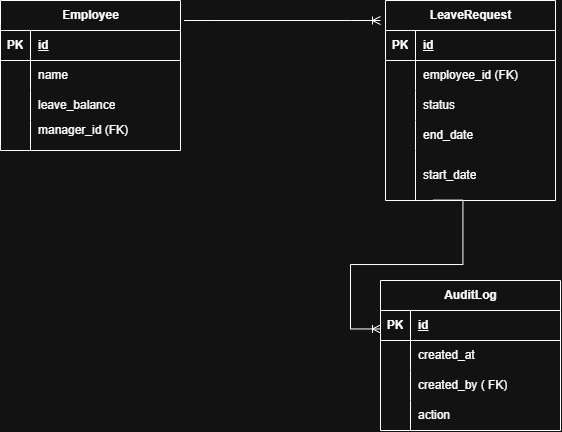

The diagram above was exported from draw.io. Its source (the exported page's mxGraphModel, read from the mxfile embedded in the PNG):
<mxGraphModel dx="1373" dy="703" grid="1" gridSize="10" guides="1" tooltips="1" connect="1" arrows="1" fold="1" page="1" pageScale="1" pageWidth="850" pageHeight="1100" math="0" shadow="0">
  <root>
    <mxCell id="0" />
    <mxCell id="1" parent="0" />
    <mxCell id="F51kQb0f5G7ZBh_Uth8M-3" parent="1" style="shape=table;startSize=30;container=1;collapsible=1;childLayout=tableLayout;fixedRows=1;rowLines=0;fontStyle=1;align=center;resizeLast=1;html=1;" value="Employee" vertex="1">
      <mxGeometry height="150" width="180" x="40" y="160" as="geometry" />
    </mxCell>
    <mxCell id="F51kQb0f5G7ZBh_Uth8M-4" parent="F51kQb0f5G7ZBh_Uth8M-3" style="shape=tableRow;horizontal=0;startSize=0;swimlaneHead=0;swimlaneBody=0;fillColor=none;collapsible=0;dropTarget=0;points=[[0,0.5],[1,0.5]];portConstraint=eastwest;top=0;left=0;right=0;bottom=1;" value="" vertex="1">
      <mxGeometry height="30" width="180" y="30" as="geometry" />
    </mxCell>
    <mxCell id="F51kQb0f5G7ZBh_Uth8M-5" parent="F51kQb0f5G7ZBh_Uth8M-4" style="shape=partialRectangle;connectable=0;fillColor=none;top=0;left=0;bottom=0;right=0;fontStyle=1;overflow=hidden;whiteSpace=wrap;html=1;" value="PK" vertex="1">
      <mxGeometry height="30" width="30" as="geometry">
        <mxRectangle height="30" width="30" as="alternateBounds" />
      </mxGeometry>
    </mxCell>
    <mxCell id="F51kQb0f5G7ZBh_Uth8M-6" parent="F51kQb0f5G7ZBh_Uth8M-4" style="shape=partialRectangle;connectable=0;fillColor=none;top=0;left=0;bottom=0;right=0;align=left;spacingLeft=6;fontStyle=5;overflow=hidden;whiteSpace=wrap;html=1;" value="id" vertex="1">
      <mxGeometry height="30" width="150" x="30" as="geometry">
        <mxRectangle height="30" width="150" as="alternateBounds" />
      </mxGeometry>
    </mxCell>
    <mxCell id="F51kQb0f5G7ZBh_Uth8M-7" parent="F51kQb0f5G7ZBh_Uth8M-3" style="shape=tableRow;horizontal=0;startSize=0;swimlaneHead=0;swimlaneBody=0;fillColor=none;collapsible=0;dropTarget=0;points=[[0,0.5],[1,0.5]];portConstraint=eastwest;top=0;left=0;right=0;bottom=0;" value="" vertex="1">
      <mxGeometry height="30" width="180" y="60" as="geometry" />
    </mxCell>
    <mxCell id="F51kQb0f5G7ZBh_Uth8M-8" parent="F51kQb0f5G7ZBh_Uth8M-7" style="shape=partialRectangle;connectable=0;fillColor=none;top=0;left=0;bottom=0;right=0;editable=1;overflow=hidden;whiteSpace=wrap;html=1;" value="" vertex="1">
      <mxGeometry height="30" width="30" as="geometry">
        <mxRectangle height="30" width="30" as="alternateBounds" />
      </mxGeometry>
    </mxCell>
    <mxCell id="F51kQb0f5G7ZBh_Uth8M-9" parent="F51kQb0f5G7ZBh_Uth8M-7" style="shape=partialRectangle;connectable=0;fillColor=none;top=0;left=0;bottom=0;right=0;align=left;spacingLeft=6;overflow=hidden;whiteSpace=wrap;html=1;" value="name" vertex="1">
      <mxGeometry height="30" width="150" x="30" as="geometry">
        <mxRectangle height="30" width="150" as="alternateBounds" />
      </mxGeometry>
    </mxCell>
    <mxCell id="F51kQb0f5G7ZBh_Uth8M-10" parent="F51kQb0f5G7ZBh_Uth8M-3" style="shape=tableRow;horizontal=0;startSize=0;swimlaneHead=0;swimlaneBody=0;fillColor=none;collapsible=0;dropTarget=0;points=[[0,0.5],[1,0.5]];portConstraint=eastwest;top=0;left=0;right=0;bottom=0;" value="" vertex="1">
      <mxGeometry height="30" width="180" y="90" as="geometry" />
    </mxCell>
    <mxCell id="F51kQb0f5G7ZBh_Uth8M-11" parent="F51kQb0f5G7ZBh_Uth8M-10" style="shape=partialRectangle;connectable=0;fillColor=none;top=0;left=0;bottom=0;right=0;editable=1;overflow=hidden;whiteSpace=wrap;html=1;" value="" vertex="1">
      <mxGeometry height="30" width="30" as="geometry">
        <mxRectangle height="30" width="30" as="alternateBounds" />
      </mxGeometry>
    </mxCell>
    <mxCell id="F51kQb0f5G7ZBh_Uth8M-12" parent="F51kQb0f5G7ZBh_Uth8M-10" style="shape=partialRectangle;connectable=0;fillColor=none;top=0;left=0;bottom=0;right=0;align=left;spacingLeft=6;overflow=hidden;whiteSpace=wrap;html=1;" value="leave_balance" vertex="1">
      <mxGeometry height="30" width="150" x="30" as="geometry">
        <mxRectangle height="30" width="150" as="alternateBounds" />
      </mxGeometry>
    </mxCell>
    <mxCell id="F51kQb0f5G7ZBh_Uth8M-13" parent="F51kQb0f5G7ZBh_Uth8M-3" style="shape=tableRow;horizontal=0;startSize=0;swimlaneHead=0;swimlaneBody=0;fillColor=none;collapsible=0;dropTarget=0;points=[[0,0.5],[1,0.5]];portConstraint=eastwest;top=0;left=0;right=0;bottom=0;" value="" vertex="1">
      <mxGeometry height="30" width="180" y="120" as="geometry" />
    </mxCell>
    <mxCell id="F51kQb0f5G7ZBh_Uth8M-14" parent="F51kQb0f5G7ZBh_Uth8M-13" style="shape=partialRectangle;connectable=0;fillColor=none;top=0;left=0;bottom=0;right=0;editable=1;overflow=hidden;whiteSpace=wrap;html=1;" value="" vertex="1">
      <mxGeometry height="30" width="30" as="geometry">
        <mxRectangle height="30" width="30" as="alternateBounds" />
      </mxGeometry>
    </mxCell>
    <mxCell id="F51kQb0f5G7ZBh_Uth8M-15" parent="F51kQb0f5G7ZBh_Uth8M-13" style="shape=partialRectangle;connectable=0;fillColor=none;top=0;left=0;bottom=0;right=0;align=left;spacingLeft=6;overflow=hidden;whiteSpace=wrap;html=1;" value="manager_id&amp;nbsp;(FK)&lt;div&gt;&lt;br&gt;&lt;/div&gt;" vertex="1">
      <mxGeometry height="30" width="150" x="30" as="geometry">
        <mxRectangle height="30" width="150" as="alternateBounds" />
      </mxGeometry>
    </mxCell>
    <mxCell id="F51kQb0f5G7ZBh_Uth8M-29" parent="1" style="shape=table;startSize=30;container=1;collapsible=1;childLayout=tableLayout;fixedRows=1;rowLines=0;fontStyle=1;align=center;resizeLast=1;html=1;" value="LeaveRequest    " vertex="1">
      <mxGeometry height="200" width="170" x="425" y="160" as="geometry" />
    </mxCell>
    <mxCell id="F51kQb0f5G7ZBh_Uth8M-30" parent="F51kQb0f5G7ZBh_Uth8M-29" style="shape=tableRow;horizontal=0;startSize=0;swimlaneHead=0;swimlaneBody=0;fillColor=none;collapsible=0;dropTarget=0;points=[[0,0.5],[1,0.5]];portConstraint=eastwest;top=0;left=0;right=0;bottom=1;" value="" vertex="1">
      <mxGeometry height="30" width="170" y="30" as="geometry" />
    </mxCell>
    <mxCell id="F51kQb0f5G7ZBh_Uth8M-31" parent="F51kQb0f5G7ZBh_Uth8M-30" style="shape=partialRectangle;connectable=0;fillColor=none;top=0;left=0;bottom=0;right=0;fontStyle=1;overflow=hidden;whiteSpace=wrap;html=1;" value="PK" vertex="1">
      <mxGeometry height="30" width="30" as="geometry">
        <mxRectangle height="30" width="30" as="alternateBounds" />
      </mxGeometry>
    </mxCell>
    <mxCell id="F51kQb0f5G7ZBh_Uth8M-32" parent="F51kQb0f5G7ZBh_Uth8M-30" style="shape=partialRectangle;connectable=0;fillColor=none;top=0;left=0;bottom=0;right=0;align=left;spacingLeft=6;fontStyle=5;overflow=hidden;whiteSpace=wrap;html=1;" value="id" vertex="1">
      <mxGeometry height="30" width="140" x="30" as="geometry">
        <mxRectangle height="30" width="140" as="alternateBounds" />
      </mxGeometry>
    </mxCell>
    <mxCell id="F51kQb0f5G7ZBh_Uth8M-33" parent="F51kQb0f5G7ZBh_Uth8M-29" style="shape=tableRow;horizontal=0;startSize=0;swimlaneHead=0;swimlaneBody=0;fillColor=none;collapsible=0;dropTarget=0;points=[[0,0.5],[1,0.5]];portConstraint=eastwest;top=0;left=0;right=0;bottom=0;" value="" vertex="1">
      <mxGeometry height="30" width="170" y="60" as="geometry" />
    </mxCell>
    <mxCell id="F51kQb0f5G7ZBh_Uth8M-34" parent="F51kQb0f5G7ZBh_Uth8M-33" style="shape=partialRectangle;connectable=0;fillColor=none;top=0;left=0;bottom=0;right=0;editable=1;overflow=hidden;whiteSpace=wrap;html=1;" value="" vertex="1">
      <mxGeometry height="30" width="30" as="geometry">
        <mxRectangle height="30" width="30" as="alternateBounds" />
      </mxGeometry>
    </mxCell>
    <mxCell id="F51kQb0f5G7ZBh_Uth8M-35" parent="F51kQb0f5G7ZBh_Uth8M-33" style="shape=partialRectangle;connectable=0;fillColor=none;top=0;left=0;bottom=0;right=0;align=left;spacingLeft=6;overflow=hidden;whiteSpace=wrap;html=1;" value="employee_id (FK)" vertex="1">
      <mxGeometry height="30" width="140" x="30" as="geometry">
        <mxRectangle height="30" width="140" as="alternateBounds" />
      </mxGeometry>
    </mxCell>
    <mxCell id="F51kQb0f5G7ZBh_Uth8M-45" parent="F51kQb0f5G7ZBh_Uth8M-29" style="shape=tableRow;horizontal=0;startSize=0;swimlaneHead=0;swimlaneBody=0;fillColor=none;collapsible=0;dropTarget=0;points=[[0,0.5],[1,0.5]];portConstraint=eastwest;top=0;left=0;right=0;bottom=0;" vertex="1">
      <mxGeometry height="30" width="170" y="90" as="geometry" />
    </mxCell>
    <mxCell id="F51kQb0f5G7ZBh_Uth8M-46" parent="F51kQb0f5G7ZBh_Uth8M-45" style="shape=partialRectangle;connectable=0;fillColor=none;top=0;left=0;bottom=0;right=0;editable=1;overflow=hidden;whiteSpace=wrap;html=1;" vertex="1">
      <mxGeometry height="30" width="30" as="geometry">
        <mxRectangle height="30" width="30" as="alternateBounds" />
      </mxGeometry>
    </mxCell>
    <mxCell id="F51kQb0f5G7ZBh_Uth8M-47" parent="F51kQb0f5G7ZBh_Uth8M-45" style="shape=partialRectangle;connectable=0;fillColor=none;top=0;left=0;bottom=0;right=0;align=left;spacingLeft=6;overflow=hidden;whiteSpace=wrap;html=1;" value="status" vertex="1">
      <mxGeometry height="30" width="140" x="30" as="geometry">
        <mxRectangle height="30" width="140" as="alternateBounds" />
      </mxGeometry>
    </mxCell>
    <mxCell id="F51kQb0f5G7ZBh_Uth8M-36" parent="F51kQb0f5G7ZBh_Uth8M-29" style="shape=tableRow;horizontal=0;startSize=0;swimlaneHead=0;swimlaneBody=0;fillColor=none;collapsible=0;dropTarget=0;points=[[0,0.5],[1,0.5]];portConstraint=eastwest;top=0;left=0;right=0;bottom=0;" value="" vertex="1">
      <mxGeometry height="30" width="170" y="120" as="geometry" />
    </mxCell>
    <mxCell id="F51kQb0f5G7ZBh_Uth8M-37" parent="F51kQb0f5G7ZBh_Uth8M-36" style="shape=partialRectangle;connectable=0;fillColor=none;top=0;left=0;bottom=0;right=0;editable=1;overflow=hidden;whiteSpace=wrap;html=1;" value="" vertex="1">
      <mxGeometry height="30" width="30" as="geometry">
        <mxRectangle height="30" width="30" as="alternateBounds" />
      </mxGeometry>
    </mxCell>
    <mxCell id="F51kQb0f5G7ZBh_Uth8M-38" parent="F51kQb0f5G7ZBh_Uth8M-36" style="shape=partialRectangle;connectable=0;fillColor=none;top=0;left=0;bottom=0;right=0;align=left;spacingLeft=6;overflow=hidden;whiteSpace=wrap;html=1;" value="end_date" vertex="1">
      <mxGeometry height="30" width="140" x="30" as="geometry">
        <mxRectangle height="30" width="140" as="alternateBounds" />
      </mxGeometry>
    </mxCell>
    <mxCell id="F51kQb0f5G7ZBh_Uth8M-39" parent="F51kQb0f5G7ZBh_Uth8M-29" style="shape=tableRow;horizontal=0;startSize=0;swimlaneHead=0;swimlaneBody=0;fillColor=none;collapsible=0;dropTarget=0;points=[[0,0.5],[1,0.5]];portConstraint=eastwest;top=0;left=0;right=0;bottom=0;" value="" vertex="1">
      <mxGeometry height="50" width="170" y="150" as="geometry" />
    </mxCell>
    <mxCell id="F51kQb0f5G7ZBh_Uth8M-40" parent="F51kQb0f5G7ZBh_Uth8M-39" style="shape=partialRectangle;connectable=0;fillColor=none;top=0;left=0;bottom=0;right=0;editable=1;overflow=hidden;whiteSpace=wrap;html=1;" value="" vertex="1">
      <mxGeometry height="50" width="30" as="geometry">
        <mxRectangle height="50" width="30" as="alternateBounds" />
      </mxGeometry>
    </mxCell>
    <mxCell id="F51kQb0f5G7ZBh_Uth8M-41" parent="F51kQb0f5G7ZBh_Uth8M-39" style="shape=partialRectangle;connectable=0;fillColor=none;top=0;left=0;bottom=0;right=0;align=left;spacingLeft=6;overflow=hidden;whiteSpace=wrap;html=1;" value="start_date" vertex="1">
      <mxGeometry height="50" width="140" x="30" as="geometry">
        <mxRectangle height="50" width="140" as="alternateBounds" />
      </mxGeometry>
    </mxCell>
    <mxCell id="F51kQb0f5G7ZBh_Uth8M-49" edge="1" parent="1" style="edgeStyle=entityRelationEdgeStyle;fontSize=12;html=1;endArrow=ERoneToMany;rounded=0;defaultLabelBackgroundColor=gap;" value="">
      <mxGeometry height="100" relative="1" width="100" as="geometry">
        <mxPoint x="223.6" y="180" as="sourcePoint" />
        <mxPoint x="420" y="180" as="targetPoint" />
      </mxGeometry>
    </mxCell>
    <mxCell id="F51kQb0f5G7ZBh_Uth8M-50" parent="1" style="shape=table;startSize=30;container=1;collapsible=1;childLayout=tableLayout;fixedRows=1;rowLines=0;fontStyle=1;align=center;resizeLast=1;html=1;" value="AuditLog      " vertex="1">
      <mxGeometry height="150" width="180" x="420" y="440" as="geometry" />
    </mxCell>
    <mxCell id="F51kQb0f5G7ZBh_Uth8M-51" parent="F51kQb0f5G7ZBh_Uth8M-50" style="shape=tableRow;horizontal=0;startSize=0;swimlaneHead=0;swimlaneBody=0;fillColor=none;collapsible=0;dropTarget=0;points=[[0,0.5],[1,0.5]];portConstraint=eastwest;top=0;left=0;right=0;bottom=1;" value="" vertex="1">
      <mxGeometry height="30" width="180" y="30" as="geometry" />
    </mxCell>
    <mxCell id="F51kQb0f5G7ZBh_Uth8M-52" parent="F51kQb0f5G7ZBh_Uth8M-51" style="shape=partialRectangle;connectable=0;fillColor=none;top=0;left=0;bottom=0;right=0;fontStyle=1;overflow=hidden;whiteSpace=wrap;html=1;" value="PK" vertex="1">
      <mxGeometry height="30" width="30" as="geometry">
        <mxRectangle height="30" width="30" as="alternateBounds" />
      </mxGeometry>
    </mxCell>
    <mxCell id="F51kQb0f5G7ZBh_Uth8M-53" parent="F51kQb0f5G7ZBh_Uth8M-51" style="shape=partialRectangle;connectable=0;fillColor=none;top=0;left=0;bottom=0;right=0;align=left;spacingLeft=6;fontStyle=5;overflow=hidden;whiteSpace=wrap;html=1;" value="id" vertex="1">
      <mxGeometry height="30" width="150" x="30" as="geometry">
        <mxRectangle height="30" width="150" as="alternateBounds" />
      </mxGeometry>
    </mxCell>
    <mxCell id="F51kQb0f5G7ZBh_Uth8M-54" parent="F51kQb0f5G7ZBh_Uth8M-50" style="shape=tableRow;horizontal=0;startSize=0;swimlaneHead=0;swimlaneBody=0;fillColor=none;collapsible=0;dropTarget=0;points=[[0,0.5],[1,0.5]];portConstraint=eastwest;top=0;left=0;right=0;bottom=0;" value="" vertex="1">
      <mxGeometry height="30" width="180" y="60" as="geometry" />
    </mxCell>
    <mxCell id="F51kQb0f5G7ZBh_Uth8M-55" parent="F51kQb0f5G7ZBh_Uth8M-54" style="shape=partialRectangle;connectable=0;fillColor=none;top=0;left=0;bottom=0;right=0;editable=1;overflow=hidden;whiteSpace=wrap;html=1;" value="" vertex="1">
      <mxGeometry height="30" width="30" as="geometry">
        <mxRectangle height="30" width="30" as="alternateBounds" />
      </mxGeometry>
    </mxCell>
    <mxCell id="F51kQb0f5G7ZBh_Uth8M-56" parent="F51kQb0f5G7ZBh_Uth8M-54" style="shape=partialRectangle;connectable=0;fillColor=none;top=0;left=0;bottom=0;right=0;align=left;spacingLeft=6;overflow=hidden;whiteSpace=wrap;html=1;" value="created_at" vertex="1">
      <mxGeometry height="30" width="150" x="30" as="geometry">
        <mxRectangle height="30" width="150" as="alternateBounds" />
      </mxGeometry>
    </mxCell>
    <mxCell id="F51kQb0f5G7ZBh_Uth8M-57" parent="F51kQb0f5G7ZBh_Uth8M-50" style="shape=tableRow;horizontal=0;startSize=0;swimlaneHead=0;swimlaneBody=0;fillColor=none;collapsible=0;dropTarget=0;points=[[0,0.5],[1,0.5]];portConstraint=eastwest;top=0;left=0;right=0;bottom=0;" value="" vertex="1">
      <mxGeometry height="30" width="180" y="90" as="geometry" />
    </mxCell>
    <mxCell id="F51kQb0f5G7ZBh_Uth8M-58" parent="F51kQb0f5G7ZBh_Uth8M-57" style="shape=partialRectangle;connectable=0;fillColor=none;top=0;left=0;bottom=0;right=0;editable=1;overflow=hidden;whiteSpace=wrap;html=1;" value="" vertex="1">
      <mxGeometry height="30" width="30" as="geometry">
        <mxRectangle height="30" width="30" as="alternateBounds" />
      </mxGeometry>
    </mxCell>
    <mxCell id="F51kQb0f5G7ZBh_Uth8M-59" parent="F51kQb0f5G7ZBh_Uth8M-57" style="shape=partialRectangle;connectable=0;fillColor=none;top=0;left=0;bottom=0;right=0;align=left;spacingLeft=6;overflow=hidden;whiteSpace=wrap;html=1;" value="created_by ( FK)" vertex="1">
      <mxGeometry height="30" width="150" x="30" as="geometry">
        <mxRectangle height="30" width="150" as="alternateBounds" />
      </mxGeometry>
    </mxCell>
    <mxCell id="F51kQb0f5G7ZBh_Uth8M-60" parent="F51kQb0f5G7ZBh_Uth8M-50" style="shape=tableRow;horizontal=0;startSize=0;swimlaneHead=0;swimlaneBody=0;fillColor=none;collapsible=0;dropTarget=0;points=[[0,0.5],[1,0.5]];portConstraint=eastwest;top=0;left=0;right=0;bottom=0;" value="" vertex="1">
      <mxGeometry height="30" width="180" y="120" as="geometry" />
    </mxCell>
    <mxCell id="F51kQb0f5G7ZBh_Uth8M-61" parent="F51kQb0f5G7ZBh_Uth8M-60" style="shape=partialRectangle;connectable=0;fillColor=none;top=0;left=0;bottom=0;right=0;editable=1;overflow=hidden;whiteSpace=wrap;html=1;" value="" vertex="1">
      <mxGeometry height="30" width="30" as="geometry">
        <mxRectangle height="30" width="30" as="alternateBounds" />
      </mxGeometry>
    </mxCell>
    <mxCell id="F51kQb0f5G7ZBh_Uth8M-62" parent="F51kQb0f5G7ZBh_Uth8M-60" style="shape=partialRectangle;connectable=0;fillColor=none;top=0;left=0;bottom=0;right=0;align=left;spacingLeft=6;overflow=hidden;whiteSpace=wrap;html=1;" value="action" vertex="1">
      <mxGeometry height="30" width="150" x="30" as="geometry">
        <mxRectangle height="30" width="150" as="alternateBounds" />
      </mxGeometry>
    </mxCell>
    <mxCell id="F51kQb0f5G7ZBh_Uth8M-66" edge="1" parent="1" source="F51kQb0f5G7ZBh_Uth8M-39" style="edgeStyle=entityRelationEdgeStyle;fontSize=12;html=1;endArrow=ERoneToMany;rounded=0;defaultLabelBackgroundColor=gap;exitX=0.279;exitY=0.992;exitDx=0;exitDy=0;exitPerimeter=0;entryX=0.056;entryY=0.003;entryDx=0;entryDy=0;entryPerimeter=0;" value="">
      <mxGeometry height="100" relative="1" width="100" x="0.6845" as="geometry">
        <mxPoint x="463.88000000000005" y="410" as="sourcePoint" />
        <mxPoint x="419.99999999999994" y="488.45000000000005" as="targetPoint" />
      </mxGeometry>
    </mxCell>
  </root>
</mxGraphModel>